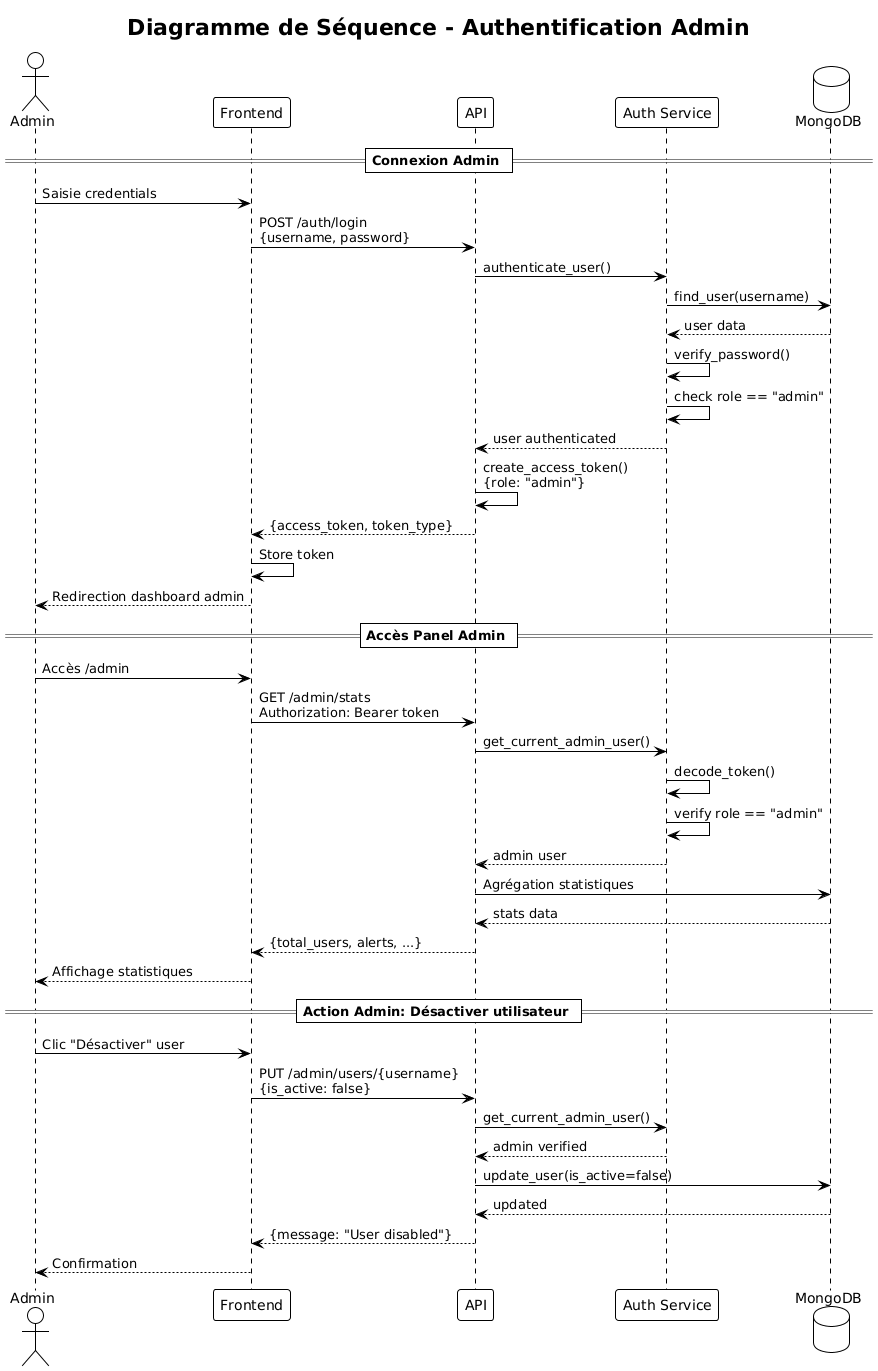

The diagram above was rendered by PlantUML. Its source (embedded in the PNG):
@startuml
!theme plain
title Diagramme de Séquence - Authentification Admin

actor "Admin" as admin
participant "Frontend" as frontend
participant "API" as api
participant "Auth Service" as auth
database "MongoDB" as db

== Connexion Admin ==
admin -> frontend: Saisie credentials
frontend -> api: POST /auth/login\n{username, password}
api -> auth: authenticate_user()
auth -> db: find_user(username)
db --> auth: user data
auth -> auth: verify_password()
auth -> auth: check role == "admin"
auth --> api: user authenticated
api -> api: create_access_token()\n{role: "admin"}
api --> frontend: {access_token, token_type}
frontend -> frontend: Store token
frontend --> admin: Redirection dashboard admin

== Accès Panel Admin ==
admin -> frontend: Accès /admin
frontend -> api: GET /admin/stats\nAuthorization: Bearer token
api -> auth: get_current_admin_user()
auth -> auth: decode_token()
auth -> auth: verify role == "admin"
auth --> api: admin user
api -> db: Agrégation statistiques
db --> api: stats data
api --> frontend: {total_users, alerts, ...}
frontend --> admin: Affichage statistiques

== Action Admin: Désactiver utilisateur ==
admin -> frontend: Clic "Désactiver" user
frontend -> api: PUT /admin/users/{username}\n{is_active: false}
api -> auth: get_current_admin_user()
auth --> api: admin verified
api -> db: update_user(is_active=false)
db --> api: updated
api --> frontend: {message: "User disabled"}
frontend --> admin: Confirmation
@enduml